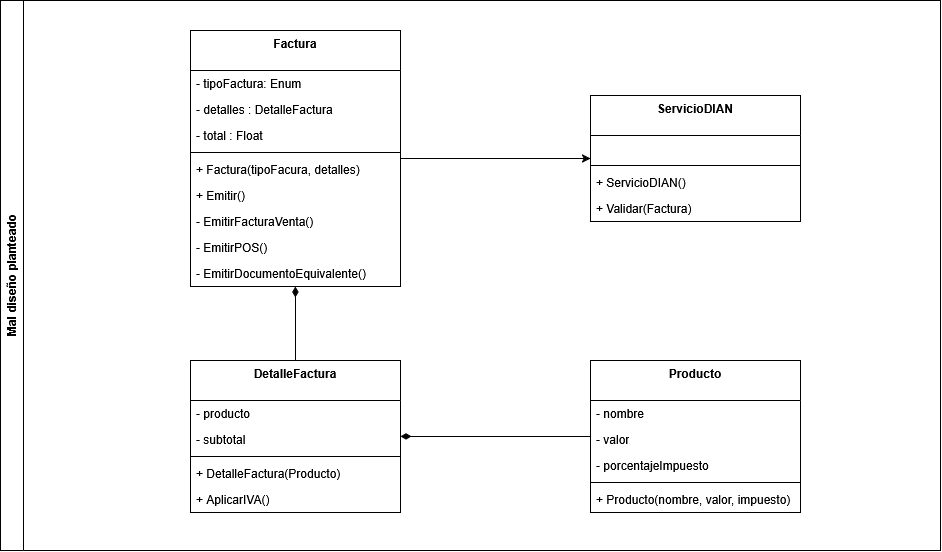

The diagram above was exported from draw.io. Its source (the exported page's mxGraphModel, read from the mxfile embedded in the PNG):
<mxGraphModel dx="2893" dy="824" grid="1" gridSize="10" guides="1" tooltips="1" connect="1" arrows="1" fold="1" page="1" pageScale="1" pageWidth="827" pageHeight="1169" math="0" shadow="0">
  <root>
    <mxCell id="0" />
    <mxCell id="1" parent="0" />
    <mxCell id="N5HSppPBugAI9EG3etv--5" parent="1" style="swimlane;fontStyle=1;align=center;verticalAlign=top;childLayout=stackLayout;horizontal=1;startSize=40;horizontalStack=0;resizeParent=1;resizeParentMax=0;resizeLast=0;collapsible=1;marginBottom=0;whiteSpace=wrap;html=1;" value="Factura" vertex="1">
      <mxGeometry height="256" width="210" x="-960" y="50" as="geometry" />
    </mxCell>
    <mxCell id="N5HSppPBugAI9EG3etv--6" parent="N5HSppPBugAI9EG3etv--5" style="text;strokeColor=none;fillColor=none;align=left;verticalAlign=top;spacingLeft=4;spacingRight=4;overflow=hidden;rotatable=0;points=[[0,0.5],[1,0.5]];portConstraint=eastwest;whiteSpace=wrap;html=1;" value="- tipoFactura: Enum" vertex="1">
      <mxGeometry height="26" width="210" y="40" as="geometry" />
    </mxCell>
    <mxCell id="-Efi2I3a6STmJ-rQp5Oc-1" parent="N5HSppPBugAI9EG3etv--5" style="text;strokeColor=none;fillColor=none;align=left;verticalAlign=top;spacingLeft=4;spacingRight=4;overflow=hidden;rotatable=0;points=[[0,0.5],[1,0.5]];portConstraint=eastwest;whiteSpace=wrap;html=1;" value="- detalles : DetalleFactura" vertex="1">
      <mxGeometry height="26" width="210" y="66" as="geometry" />
    </mxCell>
    <mxCell id="-Efi2I3a6STmJ-rQp5Oc-9" parent="N5HSppPBugAI9EG3etv--5" style="text;strokeColor=none;fillColor=none;align=left;verticalAlign=top;spacingLeft=4;spacingRight=4;overflow=hidden;rotatable=0;points=[[0,0.5],[1,0.5]];portConstraint=eastwest;whiteSpace=wrap;html=1;" value="- total : Float" vertex="1">
      <mxGeometry height="26" width="210" y="92" as="geometry" />
    </mxCell>
    <mxCell id="N5HSppPBugAI9EG3etv--7" parent="N5HSppPBugAI9EG3etv--5" style="line;strokeWidth=1;fillColor=none;align=left;verticalAlign=middle;spacingTop=-1;spacingLeft=3;spacingRight=3;rotatable=0;labelPosition=right;points=[];portConstraint=eastwest;strokeColor=inherit;" value="" vertex="1">
      <mxGeometry height="8" width="210" y="118" as="geometry" />
    </mxCell>
    <mxCell id="N5HSppPBugAI9EG3etv--8" parent="N5HSppPBugAI9EG3etv--5" style="text;strokeColor=none;fillColor=none;align=left;verticalAlign=top;spacingLeft=4;spacingRight=4;overflow=hidden;rotatable=0;points=[[0,0.5],[1,0.5]];portConstraint=eastwest;whiteSpace=wrap;html=1;" value="+ Factura(tipoFacura, detalles)" vertex="1">
      <mxGeometry height="26" width="210" y="126" as="geometry" />
    </mxCell>
    <mxCell id="6v4Xt-UHO3zoHP1AUXPK-1" parent="N5HSppPBugAI9EG3etv--5" style="text;strokeColor=none;fillColor=none;align=left;verticalAlign=top;spacingLeft=4;spacingRight=4;overflow=hidden;rotatable=0;points=[[0,0.5],[1,0.5]];portConstraint=eastwest;whiteSpace=wrap;html=1;" value="+ Emitir()" vertex="1">
      <mxGeometry height="26" width="210" y="152" as="geometry" />
    </mxCell>
    <mxCell id="UFaosBo7sn1JBks-uWkP-1" parent="N5HSppPBugAI9EG3etv--5" style="text;strokeColor=none;fillColor=none;align=left;verticalAlign=top;spacingLeft=4;spacingRight=4;overflow=hidden;rotatable=0;points=[[0,0.5],[1,0.5]];portConstraint=eastwest;whiteSpace=wrap;html=1;" value="- EmitirFacturaVenta()" vertex="1">
      <mxGeometry height="26" width="210" y="178" as="geometry" />
    </mxCell>
    <mxCell id="-Efi2I3a6STmJ-rQp5Oc-10" parent="N5HSppPBugAI9EG3etv--5" style="text;strokeColor=none;fillColor=none;align=left;verticalAlign=top;spacingLeft=4;spacingRight=4;overflow=hidden;rotatable=0;points=[[0,0.5],[1,0.5]];portConstraint=eastwest;whiteSpace=wrap;html=1;" value="- EmitirPOS()" vertex="1">
      <mxGeometry height="26" width="210" y="204" as="geometry" />
    </mxCell>
    <mxCell id="-Efi2I3a6STmJ-rQp5Oc-11" parent="N5HSppPBugAI9EG3etv--5" style="text;strokeColor=none;fillColor=none;align=left;verticalAlign=top;spacingLeft=4;spacingRight=4;overflow=hidden;rotatable=0;points=[[0,0.5],[1,0.5]];portConstraint=eastwest;whiteSpace=wrap;html=1;" value="- EmitirDocumentoEquivalente()" vertex="1">
      <mxGeometry height="26" width="210" y="230" as="geometry" />
    </mxCell>
    <mxCell id="-Efi2I3a6STmJ-rQp5Oc-2" parent="1" style="swimlane;fontStyle=1;align=center;verticalAlign=top;childLayout=stackLayout;horizontal=1;startSize=40;horizontalStack=0;resizeParent=1;resizeParentMax=0;resizeLast=0;collapsible=1;marginBottom=0;whiteSpace=wrap;html=1;" value="DetalleFactura" vertex="1">
      <mxGeometry height="152" width="210" x="-960" y="380" as="geometry" />
    </mxCell>
    <mxCell id="-Efi2I3a6STmJ-rQp5Oc-3" parent="-Efi2I3a6STmJ-rQp5Oc-2" style="text;strokeColor=none;fillColor=none;align=left;verticalAlign=top;spacingLeft=4;spacingRight=4;overflow=hidden;rotatable=0;points=[[0,0.5],[1,0.5]];portConstraint=eastwest;whiteSpace=wrap;html=1;" value="- producto" vertex="1">
      <mxGeometry height="26" width="210" y="40" as="geometry" />
    </mxCell>
    <mxCell id="-Efi2I3a6STmJ-rQp5Oc-4" parent="-Efi2I3a6STmJ-rQp5Oc-2" style="text;strokeColor=none;fillColor=none;align=left;verticalAlign=top;spacingLeft=4;spacingRight=4;overflow=hidden;rotatable=0;points=[[0,0.5],[1,0.5]];portConstraint=eastwest;whiteSpace=wrap;html=1;" value="- subtotal" vertex="1">
      <mxGeometry height="26" width="210" y="66" as="geometry" />
    </mxCell>
    <mxCell id="-Efi2I3a6STmJ-rQp5Oc-5" parent="-Efi2I3a6STmJ-rQp5Oc-2" style="line;strokeWidth=1;fillColor=none;align=left;verticalAlign=middle;spacingTop=-1;spacingLeft=3;spacingRight=3;rotatable=0;labelPosition=right;points=[];portConstraint=eastwest;strokeColor=inherit;" value="" vertex="1">
      <mxGeometry height="8" width="210" y="92" as="geometry" />
    </mxCell>
    <mxCell id="-Efi2I3a6STmJ-rQp5Oc-7" parent="-Efi2I3a6STmJ-rQp5Oc-2" style="text;strokeColor=none;fillColor=none;align=left;verticalAlign=top;spacingLeft=4;spacingRight=4;overflow=hidden;rotatable=0;points=[[0,0.5],[1,0.5]];portConstraint=eastwest;whiteSpace=wrap;html=1;" value="+ DetalleFactura(Producto)" vertex="1">
      <mxGeometry height="26" width="210" y="100" as="geometry" />
    </mxCell>
    <mxCell id="-Efi2I3a6STmJ-rQp5Oc-6" parent="-Efi2I3a6STmJ-rQp5Oc-2" style="text;strokeColor=none;fillColor=none;align=left;verticalAlign=top;spacingLeft=4;spacingRight=4;overflow=hidden;rotatable=0;points=[[0,0.5],[1,0.5]];portConstraint=eastwest;whiteSpace=wrap;html=1;" value="+ AplicarIVA()" vertex="1">
      <mxGeometry height="26" width="210" y="126" as="geometry" />
    </mxCell>
    <mxCell id="-Efi2I3a6STmJ-rQp5Oc-12" parent="1" style="swimlane;fontStyle=1;align=center;verticalAlign=top;childLayout=stackLayout;horizontal=1;startSize=40;horizontalStack=0;resizeParent=1;resizeParentMax=0;resizeLast=0;collapsible=1;marginBottom=0;whiteSpace=wrap;html=1;" value="Producto" vertex="1">
      <mxGeometry height="152" width="210" x="-560" y="380" as="geometry" />
    </mxCell>
    <mxCell id="-Efi2I3a6STmJ-rQp5Oc-13" parent="-Efi2I3a6STmJ-rQp5Oc-12" style="text;strokeColor=none;fillColor=none;align=left;verticalAlign=top;spacingLeft=4;spacingRight=4;overflow=hidden;rotatable=0;points=[[0,0.5],[1,0.5]];portConstraint=eastwest;whiteSpace=wrap;html=1;" value="- nombre" vertex="1">
      <mxGeometry height="26" width="210" y="40" as="geometry" />
    </mxCell>
    <mxCell id="-Efi2I3a6STmJ-rQp5Oc-18" parent="-Efi2I3a6STmJ-rQp5Oc-12" style="text;strokeColor=none;fillColor=none;align=left;verticalAlign=top;spacingLeft=4;spacingRight=4;overflow=hidden;rotatable=0;points=[[0,0.5],[1,0.5]];portConstraint=eastwest;whiteSpace=wrap;html=1;" value="- valor" vertex="1">
      <mxGeometry height="26" width="210" y="66" as="geometry" />
    </mxCell>
    <mxCell id="-Efi2I3a6STmJ-rQp5Oc-14" parent="-Efi2I3a6STmJ-rQp5Oc-12" style="text;strokeColor=none;fillColor=none;align=left;verticalAlign=top;spacingLeft=4;spacingRight=4;overflow=hidden;rotatable=0;points=[[0,0.5],[1,0.5]];portConstraint=eastwest;whiteSpace=wrap;html=1;" value="- porcentajeImpuesto" vertex="1">
      <mxGeometry height="26" width="210" y="92" as="geometry" />
    </mxCell>
    <mxCell id="-Efi2I3a6STmJ-rQp5Oc-15" parent="-Efi2I3a6STmJ-rQp5Oc-12" style="line;strokeWidth=1;fillColor=none;align=left;verticalAlign=middle;spacingTop=-1;spacingLeft=3;spacingRight=3;rotatable=0;labelPosition=right;points=[];portConstraint=eastwest;strokeColor=inherit;" value="" vertex="1">
      <mxGeometry height="8" width="210" y="118" as="geometry" />
    </mxCell>
    <mxCell id="-Efi2I3a6STmJ-rQp5Oc-16" parent="-Efi2I3a6STmJ-rQp5Oc-12" style="text;strokeColor=none;fillColor=none;align=left;verticalAlign=top;spacingLeft=4;spacingRight=4;overflow=hidden;rotatable=0;points=[[0,0.5],[1,0.5]];portConstraint=eastwest;whiteSpace=wrap;html=1;" value="+ Producto(nombre, valor, impuesto)" vertex="1">
      <mxGeometry height="26" width="210" y="126" as="geometry" />
    </mxCell>
    <mxCell id="-Efi2I3a6STmJ-rQp5Oc-19" edge="1" parent="1" source="N5HSppPBugAI9EG3etv--5" style="endArrow=none;startArrow=diamondThin;endFill=0;startFill=1;html=1;verticalAlign=bottom;labelBackgroundColor=none;strokeWidth=1;startSize=8;endSize=8;rounded=0;" target="-Efi2I3a6STmJ-rQp5Oc-2" value="">
      <mxGeometry relative="1" width="160" as="geometry">
        <mxPoint x="-270" y="350" as="sourcePoint" />
        <mxPoint x="-110" y="350" as="targetPoint" />
      </mxGeometry>
    </mxCell>
    <mxCell id="-Efi2I3a6STmJ-rQp5Oc-20" edge="1" parent="1" source="-Efi2I3a6STmJ-rQp5Oc-2" style="endArrow=none;startArrow=diamondThin;endFill=0;startFill=1;html=1;verticalAlign=bottom;labelBackgroundColor=none;strokeWidth=1;startSize=8;endSize=8;rounded=0;" target="-Efi2I3a6STmJ-rQp5Oc-12" value="">
      <mxGeometry relative="1" width="160" as="geometry">
        <mxPoint x="-270" y="350" as="sourcePoint" />
        <mxPoint x="-110" y="350" as="targetPoint" />
      </mxGeometry>
    </mxCell>
    <mxCell id="-Efi2I3a6STmJ-rQp5Oc-21" parent="1" style="swimlane;fontStyle=1;align=center;verticalAlign=top;childLayout=stackLayout;horizontal=1;startSize=40;horizontalStack=0;resizeParent=1;resizeParentMax=0;resizeLast=0;collapsible=1;marginBottom=0;whiteSpace=wrap;html=1;" value="ServicioDIAN" vertex="1">
      <mxGeometry height="126" width="210" x="-560" y="115" as="geometry" />
    </mxCell>
    <mxCell id="-Efi2I3a6STmJ-rQp5Oc-24" parent="-Efi2I3a6STmJ-rQp5Oc-21" style="text;strokeColor=none;fillColor=none;align=left;verticalAlign=top;spacingLeft=4;spacingRight=4;overflow=hidden;rotatable=0;points=[[0,0.5],[1,0.5]];portConstraint=eastwest;whiteSpace=wrap;html=1;" value="&amp;nbsp;" vertex="1">
      <mxGeometry height="26" width="210" y="40" as="geometry" />
    </mxCell>
    <mxCell id="-Efi2I3a6STmJ-rQp5Oc-25" parent="-Efi2I3a6STmJ-rQp5Oc-21" style="line;strokeWidth=1;fillColor=none;align=left;verticalAlign=middle;spacingTop=-1;spacingLeft=3;spacingRight=3;rotatable=0;labelPosition=right;points=[];portConstraint=eastwest;strokeColor=inherit;" value="" vertex="1">
      <mxGeometry height="8" width="210" y="66" as="geometry" />
    </mxCell>
    <mxCell id="-Efi2I3a6STmJ-rQp5Oc-26" parent="-Efi2I3a6STmJ-rQp5Oc-21" style="text;strokeColor=none;fillColor=none;align=left;verticalAlign=top;spacingLeft=4;spacingRight=4;overflow=hidden;rotatable=0;points=[[0,0.5],[1,0.5]];portConstraint=eastwest;whiteSpace=wrap;html=1;" value="+ ServicioDIAN()" vertex="1">
      <mxGeometry height="26" width="210" y="74" as="geometry" />
    </mxCell>
    <mxCell id="-Efi2I3a6STmJ-rQp5Oc-27" parent="-Efi2I3a6STmJ-rQp5Oc-21" style="text;strokeColor=none;fillColor=none;align=left;verticalAlign=top;spacingLeft=4;spacingRight=4;overflow=hidden;rotatable=0;points=[[0,0.5],[1,0.5]];portConstraint=eastwest;whiteSpace=wrap;html=1;" value="+ Validar(Factura)" vertex="1">
      <mxGeometry height="26" width="210" y="100" as="geometry" />
    </mxCell>
    <mxCell id="-Efi2I3a6STmJ-rQp5Oc-34" edge="1" parent="1" source="N5HSppPBugAI9EG3etv--5" style="endArrow=classic;html=1;rounded=0;fillColor=#f8cecc;strokeColor=#000000;" target="-Efi2I3a6STmJ-rQp5Oc-21" value="">
      <mxGeometry height="50" relative="1" width="50" as="geometry">
        <mxPoint x="-490" y="370" as="sourcePoint" />
        <mxPoint x="-440" y="320" as="targetPoint" />
      </mxGeometry>
    </mxCell>
    <mxCell id="-Efi2I3a6STmJ-rQp5Oc-35" parent="1" style="swimlane;horizontal=0;whiteSpace=wrap;html=1;" value="Mal diseño planteado" vertex="1">
      <mxGeometry height="550" width="940" x="-1150" y="20" as="geometry" />
    </mxCell>
  </root>
</mxGraphModel>